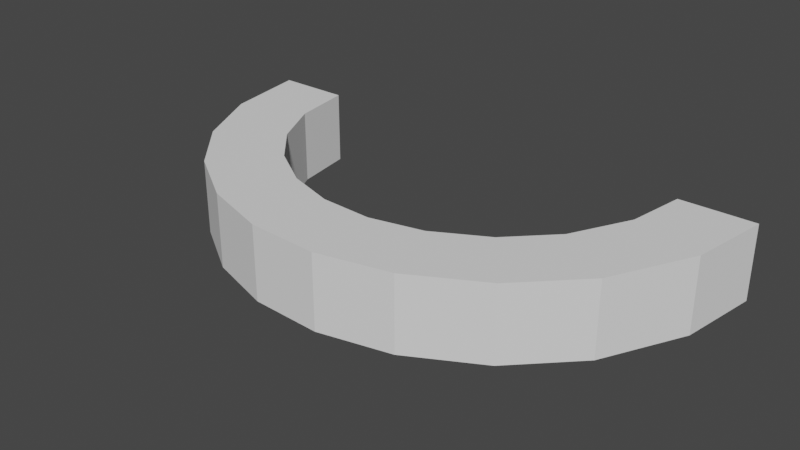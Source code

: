 # Source: bendd_side.blend  (saved by Blender 3.1.7; exported with 4.5.12 LTS)
import bpy
from mathutils import Matrix  # noqa: F401  (used for matrix-valued properties, if any)

bpy.ops.wm.read_factory_settings(use_empty=True)
scene = bpy.context.scene
scene.name = 'Scene'

# ---- collections
col_collection = bpy.data.collections.new('Collection'); scene.collection.children.link(col_collection)

# ---- world
world_world = bpy.data.worlds.new('World'); scene.world = world_world
world_world.use_nodes = True; world_world.node_tree.nodes.clear()
_N = world_world.node_tree.nodes; _L = world_world.node_tree.links
n0 = _N.new('ShaderNodeOutputWorld'); n0.name = 'World Output'; n0.location = (300, 300)
n1 = _N.new('ShaderNodeBackground'); n1.name = 'Background'; n1.location = (10, 300)
n1.inputs[0].default_value = (0.05088, 0.05088, 0.05088, 1.0)
_L.new(n1.outputs[0], n0.inputs[0])
n0.is_active_output = True
world_world.color = (0.05088, 0.05088, 0.05088)
world_world.use_sun_shadow = False
world_world.sun_shadow_jitter_overblur = 0.0

# ---- meshes
me_cube_001 = bpy.data.meshes.new('Cube.001')
me_cube_001.from_pydata([(-10.0, -1.0, -1.0), (-10.0, -1.0, 1.0), (-10.0, 1.0, -1.0), (-10.0, 1.0, 1.0), (10.0, -1.0, -1.0), (10.0, -1.0, 1.0), (10.0, 1.0, -1.0), (10.0, 1.0, 1.0), (0.5296, 1.0, -1.0), (0.5296, 1.0, 1.0), (0.5296, -1.0, -1.0), (0.5296, -1.0, 1.0), (-1.133, 1.0, -1.0), (-1.133, -1.0, 1.0), (-1.133, 1.0, 1.0), (-1.133, -1.0, -1.0), (-2.784, 1.0, -1.0), (-2.784, -1.0, 1.0), (-2.784, 1.0, 1.0), (-2.784, -1.0, -1.0), (-4.486, 1.0, -1.0), (-4.486, -1.0, 1.0), (-4.486, 1.0, 1.0), (-4.486, -1.0, -1.0), (-6.18, 1.0, -1.0), (-6.18, -1.0, 1.0), (-6.18, 1.0, 1.0), (-6.18, -1.0, -1.0), (-7.993, 1.0, -1.0), (-7.993, -1.0, 1.0), (-7.993, 1.0, 1.0), (-7.993, -1.0, -1.0), (2.249, 1.0, 1.0), (2.249, -1.0, -1.0), (2.249, 1.0, -1.0), (2.249, -1.0, 1.0), (4.101, 1.0, 1.0), (4.101, -1.0, -1.0), (4.101, 1.0, -1.0), (4.101, -1.0, 1.0), (5.964, 1.0, 1.0), (5.964, -1.0, -1.0), (5.964, 1.0, -1.0), (5.964, -1.0, 1.0), (8.084, 1.0, 1.0), (8.084, -1.0, -1.0), (8.084, 1.0, -1.0), (8.084, -1.0, 1.0)], [], [(0, 1, 3, 2), (46, 44, 7, 6), (6, 7, 5, 4), (31, 29, 1, 0), (46, 6, 4, 45), (30, 3, 1, 29), (32, 9, 11, 35), (12, 8, 10, 15), (33, 35, 11, 10), (12, 14, 9, 8), (16, 18, 14, 12), (16, 12, 15, 19), (9, 14, 13, 11), (10, 11, 13, 15), (20, 16, 19, 23), (20, 22, 18, 16), (14, 18, 17, 13), (15, 13, 17, 19), (24, 26, 22, 20), (24, 20, 23, 27), (18, 22, 21, 17), (19, 17, 21, 23), (28, 24, 27, 31), (28, 30, 26, 24), (22, 26, 25, 21), (23, 21, 25, 27), (2, 3, 30, 28), (2, 28, 31, 0), (26, 30, 29, 25), (27, 25, 29, 31), (37, 39, 35, 33), (36, 32, 35, 39), (8, 34, 33, 10), (8, 9, 32, 34), (40, 36, 39, 43), (41, 43, 39, 37), (34, 38, 37, 33), (34, 32, 36, 38), (45, 47, 43, 41), (44, 40, 43, 47), (38, 42, 41, 37), (38, 36, 40, 42), (7, 44, 47, 5), (4, 5, 47, 45), (42, 46, 45, 41), (42, 40, 44, 46)])
_uv = me_cube_001.uv_layers.new(name='UVMap')
_uv.uv.foreach_set('vector', [0.375, 0.0, 0.625, 0.0, 0.625, 0.25, 0.375, 0.25, 0.375, 0.4711, 0.625, 0.4711, 0.625, 0.5, 0.375, 0.5, 0.375, 0.5, 0.625, 0.5, 0.625, 0.75, 0.375, 0.75, 0.375, 0.9749, 0.625, 0.9749, 0.625, 1.0, 0.375, 1.0, 0.3461, 0.5, 0.375, 0.5, 0.375, 0.75, 0.3461, 0.75, 0.8499, 0.5, 0.875, 0.5, 0.875, 0.75, 0.8499, 0.75, 0.7219, 0.5, 0.7434, 0.5, 0.7434, 0.75, 0.7219, 0.75, 0.2358, 0.5, 0.2566, 0.5, 0.2566, 0.75, 0.2358, 0.75, 0.375, 0.8469, 0.625, 0.8469, 0.625, 0.8684, 0.375, 0.8684, 0.375, 0.3608, 0.625, 0.3608, 0.625, 0.3816, 0.375, 0.3816, 0.375, 0.3402, 0.625, 0.3402, 0.625, 0.3608, 0.375, 0.3608, 0.2152, 0.5, 0.2358, 0.5, 0.2358, 0.75, 0.2152, 0.75, 0.7434, 0.5, 0.7642, 0.5, 0.7642, 0.75, 0.7434, 0.75, 0.375, 0.8684, 0.625, 0.8684, 0.625, 0.8892, 0.375, 0.8892, 0.1939, 0.5, 0.2152, 0.5, 0.2152, 0.75, 0.1939, 0.75, 0.375, 0.3189, 0.625, 0.3189, 0.625, 0.3402, 0.375, 0.3402, 0.7642, 0.5, 0.7848, 0.5, 0.7848, 0.75, 0.7642, 0.75, 0.375, 0.8892, 0.625, 0.8892, 0.625, 0.9098, 0.375, 0.9098, 0.375, 0.2977, 0.625, 0.2977, 0.625, 0.3189, 0.375, 0.3189, 0.1727, 0.5, 0.1939, 0.5, 0.1939, 0.75, 0.1727, 0.75, 0.7848, 0.5, 0.8061, 0.5, 0.8061, 0.75, 0.7848, 0.75, 0.375, 0.9098, 0.625, 0.9098, 0.625, 0.9311, 0.375, 0.9311, 0.1501, 0.5, 0.1727, 0.5, 0.1727, 0.75, 0.1501, 0.75, 0.375, 0.2751, 0.625, 0.2751, 0.625, 0.2977, 0.375, 0.2977, 0.8061, 0.5, 0.8273, 0.5, 0.8273, 0.75, 0.8061, 0.75, 0.375, 0.9311, 0.625, 0.9311, 0.625, 0.9523, 0.375, 0.9523, 0.375, 0.25, 0.625, 0.25, 0.625, 0.2751, 0.375, 0.2751, 0.125, 0.5, 0.1501, 0.5, 0.1501, 0.75, 0.125, 0.75, 0.8273, 0.5, 0.8499, 0.5, 0.8499, 0.75, 0.8273, 0.75, 0.375, 0.9523, 0.625, 0.9523, 0.625, 0.9749, 0.375, 0.9749, 0.375, 0.8237, 0.625, 0.8237, 0.625, 0.8469, 0.375, 0.8469, 0.6987, 0.5, 0.7219, 0.5, 0.7219, 0.75, 0.6987, 0.75, 0.2566, 0.5, 0.2781, 0.5, 0.2781, 0.75, 0.2566, 0.75, 0.375, 0.3816, 0.625, 0.3816, 0.625, 0.4031, 0.375, 0.4031, 0.6754, 0.5, 0.6987, 0.5, 0.6987, 0.75, 0.6754, 0.75, 0.375, 0.8004, 0.625, 0.8004, 0.625, 0.8237, 0.375, 0.8237, 0.2781, 0.5, 0.3013, 0.5, 0.3013, 0.75, 0.2781, 0.75, 0.375, 0.4031, 0.625, 0.4031, 0.625, 0.4263, 0.375, 0.4263, 0.375, 0.7789, 0.625, 0.7789, 0.625, 0.8004, 0.375, 0.8004, 0.6539, 0.5, 0.6754, 0.5, 0.6754, 0.75, 0.6539, 0.75, 0.3013, 0.5, 0.3246, 0.5, 0.3246, 0.75, 0.3013, 0.75, 0.375, 0.4263, 0.625, 0.4263, 0.625, 0.4496, 0.375, 0.4496, 0.625, 0.5, 0.6539, 0.5, 0.6539, 0.75, 0.625, 0.75, 0.375, 0.75, 0.625, 0.75, 0.625, 0.7789, 0.375, 0.7789, 0.3246, 0.5, 0.3461, 0.5, 0.3461, 0.75, 0.3246, 0.75, 0.375, 0.4496, 0.625, 0.4496, 0.625, 0.4711, 0.375, 0.4711])
me_cube_001.use_remesh_fix_poles = True
me_cube_001.use_remesh_preserve_attributes = False
me_cube_001.update()

# ---- objects
ob_cube = bpy.data.objects.new('Cube', me_cube_001)

# ---- transforms, parenting, visibility, modifiers, constraints
ob_cube.location = (0.0, 0.0, 0.0)
_m = ob_cube.modifiers.new('SimpleDeform', 'SIMPLE_DEFORM')
_m.deform_method = 'BEND'
_m.deform_axis = 'Z'
_m.factor = 3.142
_m.angle = 3.142

# ---- collection membership
col_collection.objects.link(ob_cube)

# ---- scene / render settings (as saved in the file)
scene.frame_start = 1; scene.frame_end = 250; scene.frame_set(1)
scene.render.engine = 'BLENDER_EEVEE_NEXT'
scene.cycles.sampling_pattern = 'TABULATED_SOBOL'
scene.cycles.use_light_tree = False
scene.view_settings.view_transform = 'Filmic'
bpy.context.view_layer.update()

# ---- added for rendering (the .blend has no active camera and no usable light): camera, sun
cam_auto = bpy.data.cameras.new('AutoCamera')
cam_auto.lens = 50.0
cam_auto.sensor_width = 36.0
cam_auto.clip_end = 1000.0
ob_auto_camera = bpy.data.objects.new('AutoCamera', cam_auto)
scene.collection.objects.link(ob_auto_camera)
ob_auto_camera.location = (15.3412, -15.7135, 12.2729)
ob_auto_camera.rotation_euler = (1.09748, -7.21219e-08, 0.694738)
scene.camera = ob_auto_camera
light_auto_sun = bpy.data.lights.new('AutoSun', 'SUN')
light_auto_sun.energy = 3.0
light_auto_sun.angle = 0.0523599
ob_auto_sun = bpy.data.objects.new('AutoSun', light_auto_sun)
scene.collection.objects.link(ob_auto_sun)
ob_auto_sun.rotation_euler = (0.872665, 0.174533, 0.523599)
bpy.context.view_layer.update()
